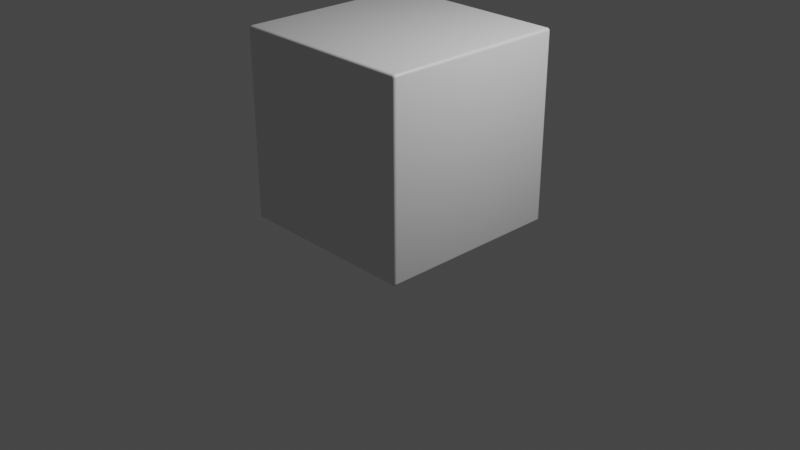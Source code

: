 # Source: BuildlingBlock.blend  (saved by Blender 2.91.10; exported with 4.5.12 LTS)
import bpy
from mathutils import Matrix  # noqa: F401  (used for matrix-valued properties, if any)

bpy.ops.wm.read_factory_settings(use_empty=True)
scene = bpy.context.scene
scene.name = 'Scene'

# ---- collections
col_collection = bpy.data.collections.new('Collection'); scene.collection.children.link(col_collection)

# ---- materials (node trees are filled in below, after node groups)
mat_material = bpy.data.materials.new('Material')
mat_material.alpha_threshold = 0.0
mat_material.use_transparent_shadow = False
mat_material.line_color = (0.0, 0.0, 0.0, 1.0)

# ---- material node trees
mat_material.use_nodes = True; mat_material.node_tree.nodes.clear()
_N = mat_material.node_tree.nodes; _L = mat_material.node_tree.links
n0 = _N.new('ShaderNodeOutputMaterial'); n0.name = 'Material Output'; n0.location = (300, 300)
n1 = _N.new('ShaderNodeBsdfPrincipled'); n1.name = 'Principled BSDF'; n1.location = (10, 300)
n1.distribution = 'GGX'
n1.subsurface_method = 'BURLEY'
n1.inputs[2].default_value = 0.4
n1.inputs[3].default_value = 1.45
n1.inputs[27].default_value = (0.0, 0.0, 0.0, 1.0)
n1.inputs[28].default_value = 1.0
_L.new(n1.outputs[0], n0.inputs[0])
n0.is_active_output = True

# ---- world
world_world = bpy.data.worlds.new('World'); scene.world = world_world
world_world.use_nodes = True; world_world.node_tree.nodes.clear()
_N = world_world.node_tree.nodes; _L = world_world.node_tree.links
n0 = _N.new('ShaderNodeOutputWorld'); n0.name = 'World Output'; n0.location = (300, 300)
n1 = _N.new('ShaderNodeBackground'); n1.name = 'Background'; n1.location = (10, 300)
n1.inputs[0].default_value = (0.05088, 0.05088, 0.05088, 1.0)
_L.new(n1.outputs[0], n0.inputs[0])
n0.is_active_output = True
world_world.color = (0.05088, 0.05088, 0.05088)
world_world.use_sun_shadow = False
world_world.sun_shadow_jitter_overblur = 0.0

# ---- cameras
cam_camera = bpy.data.cameras.new('Camera')
cam_camera.clip_end = 100.0
cam_camera.ortho_scale = 7.314

# ---- lights
light_light = bpy.data.lights.new('Light', 'POINT')
light_light.transmission_factor = 0.0
light_light.energy = 1000.0
light_light.shadow_soft_size = 0.1
light_light.shadow_maximum_resolution = 0.006
light_light.use_absolute_resolution = True

# ---- meshes
me_cube = bpy.data.meshes.new('Cube')
me_cube.from_pydata([(0.9696, 0.9995, 0.9693), (0.9696, 0.9696, 0.9993), (0.9995, 0.9696, 0.9693), (0.9696, 0.9955, 0.9843), (0.9845, 0.9955, 0.9693), (0.9839, 0.9916, 0.9836), (0.9845, 0.9696, 0.9952), (0.9696, 0.9845, 0.9953), (0.9839, 0.9839, 0.9914), (0.9955, 0.9845, 0.9693), (0.9955, 0.9696, 0.9843), (0.9916, 0.9839, 0.9836), (0.9696, 0.9696, -0.9996), (0.9696, 0.9995, -0.9696), (0.9995, 0.9696, -0.9696), (0.9696, 0.9845, -0.9956), (0.9845, 0.9696, -0.9956), (0.9839, 0.9839, -0.9917), (0.9845, 0.9955, -0.9696), (0.9696, 0.9955, -0.9846), (0.9839, 0.9916, -0.9839), (0.9955, 0.9696, -0.9846), (0.9955, 0.9845, -0.9696), (0.9916, 0.9839, -0.9839), (0.9995, -0.9696, 0.9693), (0.9696, -0.9696, 0.9993), (0.9696, -0.9995, 0.9693), (0.9955, -0.9696, 0.9843), (0.9955, -0.9845, 0.9693), (0.9916, -0.9839, 0.9836), (0.9696, -0.9845, 0.9953), (0.9845, -0.9696, 0.9952), (0.9839, -0.9839, 0.9914), (0.9845, -0.9955, 0.9693), (0.9696, -0.9955, 0.9843), (0.9839, -0.9916, 0.9836), (0.9995, -0.9696, -0.9696), (0.9696, -0.9995, -0.9696), (0.9696, -0.9696, -0.9996), (0.9955, -0.9845, -0.9696), (0.9955, -0.9696, -0.9846), (0.9916, -0.9839, -0.9839), (0.9696, -0.9955, -0.9846), (0.9845, -0.9955, -0.9696), (0.9839, -0.9916, -0.9839), (0.9845, -0.9696, -0.9956), (0.9696, -0.9845, -0.9956), (0.9839, -0.9839, -0.9917), (-0.9696, 0.9995, 0.9697), (-0.9995, 0.9696, 0.9697), (-0.9696, 0.9696, 0.9997), (-0.9845, 0.9955, 0.9697), (-0.9696, 0.9955, 0.9847), (-0.9839, 0.9916, 0.984), (-0.9955, 0.9696, 0.9847), (-0.9955, 0.9845, 0.9697), (-0.9916, 0.9839, 0.984), (-0.9696, 0.9845, 0.9957), (-0.9845, 0.9696, 0.9957), (-0.9839, 0.9839, 0.9918), (-0.9995, 0.9696, -0.9696), (-0.9696, 0.9995, -0.9696), (-0.9696, 0.9696, -0.9996), (-0.9955, 0.9845, -0.9696), (-0.9955, 0.9696, -0.9846), (-0.9916, 0.9839, -0.9839), (-0.9696, 0.9955, -0.9846), (-0.9845, 0.9955, -0.9696), (-0.9839, 0.9916, -0.9839), (-0.9845, 0.9696, -0.9956), (-0.9696, 0.9845, -0.9956), (-0.9839, 0.9839, -0.9917), (-0.9995, -0.9696, 0.9697), (-0.9696, -0.9995, 0.9697), (-0.9696, -0.9696, 0.9997), (-0.9955, -0.9845, 0.9697), (-0.9955, -0.9696, 0.9847), (-0.9916, -0.9839, 0.984), (-0.9696, -0.9955, 0.9847), (-0.9845, -0.9955, 0.9697), (-0.9839, -0.9916, 0.984), (-0.9845, -0.9696, 0.9957), (-0.9696, -0.9845, 0.9957), (-0.9839, -0.9839, 0.9918), (-0.9696, -0.9696, -0.9996), (-0.9696, -0.9995, -0.9696), (-0.9995, -0.9696, -0.9696), (-0.9696, -0.9845, -0.9956), (-0.9845, -0.9696, -0.9956), (-0.9839, -0.9839, -0.9917), (-0.9845, -0.9955, -0.9696), (-0.9696, -0.9955, -0.9846), (-0.9839, -0.9916, -0.9839), (-0.9955, -0.9696, -0.9846), (-0.9955, -0.9845, -0.9696), (-0.9916, -0.9839, -0.9839)], [], [(62, 12, 38, 84), (86, 72, 49, 60), (37, 26, 73, 85), (1, 50, 74, 25), (14, 2, 24, 36), (0, 3, 5, 4), (3, 7, 8, 5), (1, 6, 8, 7), (6, 10, 11, 8), (2, 9, 11, 10), (9, 4, 5, 11), (5, 8, 11), (12, 15, 17, 16), (15, 19, 20, 17), (13, 18, 20, 19), (18, 22, 23, 20), (14, 21, 23, 22), (21, 16, 17, 23), (17, 20, 23), (24, 27, 29, 28), (27, 31, 32, 29), (25, 30, 32, 31), (30, 34, 35, 32), (26, 33, 35, 34), (33, 28, 29, 35), (29, 32, 35), (36, 39, 41, 40), (39, 43, 44, 41), (37, 42, 44, 43), (42, 46, 47, 44), (38, 45, 47, 46), (45, 40, 41, 47), (41, 44, 47), (48, 51, 53, 52), (51, 55, 56, 53), (49, 54, 56, 55), (54, 58, 59, 56), (50, 57, 59, 58), (57, 52, 53, 59), (53, 56, 59), (60, 63, 65, 64), (63, 67, 68, 65), (61, 66, 68, 67), (66, 70, 71, 68), (62, 69, 71, 70), (69, 64, 65, 71), (65, 68, 71), (72, 75, 77, 76), (75, 79, 80, 77), (73, 78, 80, 79), (78, 82, 83, 80), (74, 81, 83, 82), (81, 76, 77, 83), (77, 80, 83), (84, 87, 89, 88), (87, 91, 92, 89), (85, 90, 92, 91), (90, 94, 95, 92), (86, 93, 95, 94), (93, 88, 89, 95), (89, 92, 95), (62, 84, 88, 69), (69, 88, 93, 64), (64, 93, 86, 60), (12, 62, 70, 15), (15, 70, 66, 19), (19, 66, 61, 13), (2, 14, 22, 9), (9, 22, 18, 4), (4, 18, 13, 0), (85, 73, 79, 90), (90, 79, 75, 94), (94, 75, 72, 86), (26, 37, 43, 33), (33, 43, 39, 28), (28, 39, 36, 24), (48, 61, 67, 51), (51, 67, 63, 55), (55, 63, 60, 49), (25, 74, 82, 30), (30, 82, 78, 34), (34, 78, 73, 26), (1, 25, 31, 6), (6, 31, 27, 10), (10, 27, 24, 2), (84, 38, 46, 87), (87, 46, 42, 91), (91, 42, 37, 85), (74, 50, 58, 81), (81, 58, 54, 76), (76, 54, 49, 72), (50, 1, 7, 57), (57, 7, 3, 52), (52, 3, 0, 48), (38, 12, 16, 45), (45, 16, 21, 40), (40, 21, 14, 36), (61, 48, 0, 13)])
me_cube.polygons.foreach_set('use_smooth', [True] * 98)
_uv = me_cube.uv_layers.new(name='UVMap')
_uv.uv.foreach_set('vector', [0.4963, 0.1287, 0.4963, 0.3713, 0.2537, 0.3713, 0.2537, 0.1287, 0.9963, 0.3787, 0.9963, 0.6213, 0.7537, 0.6213, 0.7537, 0.3787, 0.2463, 0.3787, 0.2463, 0.6213, 0.003745, 0.6213, 0.003747, 0.3787, 0.4963, 0.6287, 0.4963, 0.8713, 0.2537, 0.8713, 0.2537, 0.6287, 0.4963, 0.3787, 0.4963, 0.6213, 0.2537, 0.6213, 0.2537, 0.3787, 0.5037, 0.6213, 0.5037, 0.6231, 0.502, 0.623, 0.5019, 0.6213, 0.5037, 0.6231, 0.5037, 0.625, 0.502, 0.625, 0.502, 0.623, 0.4963, 0.6287, 0.4963, 0.6269, 0.498, 0.627, 0.4981, 0.6287, 0.4963, 0.6269, 0.4963, 0.625, 0.498, 0.625, 0.498, 0.627, 0.4963, 0.6213, 0.4981, 0.6213, 0.498, 0.623, 0.4963, 0.6231, 0.4981, 0.6213, 0.5, 0.6213, 0.5, 0.623, 0.498, 0.623, 0.502, 0.623, 0.502, 0.625, 0.5, 0.623, 0.4963, 0.3713, 0.4981, 0.3713, 0.498, 0.373, 0.4963, 0.3731, 0.4981, 0.3713, 0.5, 0.3713, 0.5, 0.373, 0.498, 0.373, 0.5037, 0.3787, 0.5019, 0.3787, 0.502, 0.377, 0.5037, 0.3769, 0.5019, 0.3787, 0.5, 0.3787, 0.5, 0.377, 0.502, 0.377, 0.4963, 0.3787, 0.4963, 0.3769, 0.498, 0.377, 0.4981, 0.3787, 0.4963, 0.3769, 0.4963, 0.375, 0.498, 0.375, 0.498, 0.377, 0.498, 0.373, 0.5, 0.373, 0.498, 0.375, 0.2537, 0.6213, 0.2537, 0.6231, 0.252, 0.623, 0.2519, 0.6213, 0.2537, 0.6231, 0.2537, 0.625, 0.252, 0.625, 0.252, 0.623, 0.2537, 0.6287, 0.2519, 0.6287, 0.252, 0.627, 0.2537, 0.6269, 0.2463, 0.6245, 0.2463, 0.625, 0.248, 0.625, 0.248, 0.624, 0.2463, 0.6213, 0.2481, 0.6213, 0.248, 0.623, 0.2463, 0.6231, 0.2481, 0.6213, 0.25, 0.6213, 0.25, 0.623, 0.248, 0.623, 0.252, 0.623, 0.252, 0.625, 0.25, 0.623, 0.2537, 0.3787, 0.2519, 0.3787, 0.252, 0.377, 0.2537, 0.3769, 0.2519, 0.3787, 0.25, 0.3787, 0.25, 0.377, 0.252, 0.377, 0.2463, 0.3787, 0.2463, 0.3769, 0.248, 0.377, 0.2481, 0.3787, 0.2505, 0.3713, 0.25, 0.3713, 0.25, 0.373, 0.251, 0.373, 0.2537, 0.3713, 0.2537, 0.3731, 0.252, 0.373, 0.2519, 0.3713, 0.2537, 0.3731, 0.2537, 0.375, 0.252, 0.375, 0.252, 0.373, 0.252, 0.377, 0.25, 0.377, 0.252, 0.375, 0.7463, 0.6213, 0.7481, 0.6213, 0.748, 0.623, 0.7463, 0.6231, 0.7481, 0.6213, 0.75, 0.6213, 0.75, 0.623, 0.748, 0.623, 0.7537, 0.6213, 0.7537, 0.6231, 0.752, 0.623, 0.7519, 0.6213, 0.7537, 0.6231, 0.7537, 0.625, 0.752, 0.625, 0.752, 0.623, 0.4963, 0.8713, 0.4981, 0.8713, 0.498, 0.873, 0.4963, 0.8731, 0.7463, 0.6245, 0.7463, 0.625, 0.748, 0.625, 0.748, 0.624, 0.751, 0.623, 0.75, 0.623, 0.752, 0.625, 0.7537, 0.3787, 0.7519, 0.3787, 0.752, 0.377, 0.7537, 0.3769, 0.7519, 0.3787, 0.75, 0.3787, 0.75, 0.377, 0.752, 0.377, 0.7463, 0.3787, 0.7463, 0.3769, 0.748, 0.377, 0.7481, 0.3787, 0.4995, 0.1287, 0.5, 0.1287, 0.5, 0.127, 0.499, 0.127, 0.4963, 0.1287, 0.4963, 0.1269, 0.498, 0.127, 0.4981, 0.1287, 0.4963, 0.1269, 0.4963, 0.125, 0.498, 0.125, 0.498, 0.127, 0.752, 0.377, 0.75, 0.377, 0.752, 0.375, 0.9963, 0.6213, 0.9981, 0.6213, 0.998, 0.623, 0.9963, 0.6231, 0.9981, 0.6213, 1.0, 0.6213, 1.0, 0.623, 0.998, 0.623, 0.003745, 0.6213, 0.003745, 0.6231, 0.001954, 0.623, 0.001875, 0.6213, 0.003745, 0.6231, 0.003745, 0.625, 0.001954, 0.625, 0.001954, 0.623, 0.2537, 0.8713, 0.2537, 0.8731, 0.252, 0.873, 0.2519, 0.8713, 0.9963, 0.6245, 0.9963, 0.625, 0.998, 0.625, 0.998, 0.624, 0.998, 0.623, 1.0, 0.623, 0.998, 0.625, 0.2537, 0.1287, 0.2519, 0.1287, 0.252, 0.127, 0.2537, 0.1269, 0.2519, 0.1287, 0.25, 0.1287, 0.25, 0.127, 0.252, 0.127, 0.003747, 0.3787, 0.001877, 0.3787, 0.001956, 0.377, 0.003747, 0.3769, 0.9995, 0.3787, 1.0, 0.3787, 1.0, 0.377, 0.999, 0.377, 0.9963, 0.3787, 0.9963, 0.3769, 0.998, 0.377, 0.9981, 0.3787, 0.2537, 0.1255, 0.2537, 0.125, 0.252, 0.125, 0.252, 0.126, 0.252, 0.127, 0.25, 0.127, 0.252, 0.125, 0.4963, 0.1287, 0.2537, 0.1287, 0.2537, 0.1269, 0.4963, 0.1269, 0.4963, 0.1269, 0.2537, 0.1269, 0.2537, 0.125, 0.4963, 0.125, 0.7537, 0.3769, 0.9963, 0.3769, 0.9963, 0.3787, 0.7537, 0.3787, 0.4963, 0.3713, 0.4963, 0.1287, 0.4981, 0.1287, 0.4981, 0.3713, 0.4981, 0.3713, 0.4981, 0.1287, 0.5, 0.1287, 0.5, 0.3713, 0.5037, 0.3769, 0.7463, 0.3769, 0.7463, 0.3787, 0.5037, 0.3787, 0.4963, 0.6213, 0.4963, 0.3787, 0.4981, 0.3787, 0.4981, 0.6213, 0.4981, 0.6213, 0.4981, 0.3787, 0.5019, 0.3787, 0.5019, 0.6213, 0.5019, 0.6213, 0.5019, 0.3787, 0.5037, 0.3787, 0.5037, 0.6213, 0.003747, 0.3787, 0.003745, 0.6213, 0.001875, 0.6213, 0.001877, 0.3787, 1.0, 0.3787, 1.0, 0.6213, 0.9981, 0.6213, 0.9981, 0.3787, 0.9981, 0.3787, 0.9981, 0.6213, 0.9963, 0.6213, 0.9963, 0.3787, 0.2463, 0.6213, 0.2463, 0.3787, 0.2481, 0.3787, 0.2481, 0.6213, 0.2481, 0.6213, 0.2481, 0.3787, 0.2519, 0.3787, 0.2519, 0.6213, 0.2519, 0.6213, 0.2519, 0.3787, 0.2537, 0.3787, 0.2537, 0.6213, 0.7463, 0.6213, 0.7463, 0.3787, 0.7481, 0.3787, 0.7481, 0.6213, 0.7481, 0.6213, 0.7481, 0.3787, 0.7519, 0.3787, 0.7519, 0.6213, 0.7519, 0.6213, 0.7519, 0.3787, 0.7537, 0.3787, 0.7537, 0.6213, 0.2537, 0.6287, 0.2537, 0.8713, 0.2519, 0.8713, 0.2519, 0.6287, 0.2463, 0.625, 0.003745, 0.625, 0.003745, 0.6231, 0.2463, 0.6231, 0.2463, 0.6231, 0.003745, 0.6231, 0.003745, 0.6213, 0.2463, 0.6213, 0.4963, 0.6287, 0.2537, 0.6287, 0.2537, 0.6269, 0.4963, 0.6269, 0.4963, 0.6269, 0.2537, 0.6269, 0.2537, 0.6231, 0.4963, 0.6231, 0.4963, 0.6231, 0.2537, 0.6231, 0.2537, 0.6213, 0.4963, 0.6213, 0.2537, 0.1287, 0.2537, 0.3713, 0.2519, 0.3713, 0.2519, 0.1287, 0.2519, 0.1287, 0.2519, 0.3713, 0.25, 0.3713, 0.25, 0.1287, 0.003747, 0.3769, 0.2463, 0.3769, 0.2463, 0.3787, 0.003747, 0.3787, 0.2537, 0.8713, 0.4963, 0.8713, 0.4963, 0.8731, 0.2537, 0.8731, 0.9963, 0.625, 0.7537, 0.625, 0.7537, 0.6231, 0.9963, 0.6231, 0.9963, 0.6231, 0.7537, 0.6231, 0.7537, 0.6213, 0.9963, 0.6213, 0.4963, 0.8713, 0.4963, 0.6287, 0.4981, 0.6287, 0.4981, 0.8713, 0.7463, 0.625, 0.5037, 0.625, 0.5037, 0.6231, 0.7463, 0.6231, 0.7463, 0.6231, 0.5037, 0.6231, 0.5037, 0.6213, 0.7463, 0.6213, 0.2537, 0.3713, 0.4963, 0.3713, 0.4963, 0.3731, 0.2537, 0.3731, 0.2537, 0.3731, 0.4963, 0.3731, 0.4963, 0.3769, 0.2537, 0.3769, 0.2537, 0.3769, 0.4963, 0.3769, 0.4963, 0.3787, 0.2537, 0.3787, 0.7463, 0.3787, 0.7463, 0.6213, 0.5037, 0.6213, 0.5037, 0.3787])
me_cube.materials.append(mat_material)
me_cube.use_remesh_preserve_volume = False
me_cube.use_remesh_preserve_attributes = False
me_cube.use_mirror_vertex_groups = False
me_cube.update()

# ---- objects
ob_cube = bpy.data.objects.new('Cube', me_cube)
ob_light = bpy.data.objects.new('Light', light_light)
ob_camera = bpy.data.objects.new('Camera', cam_camera)

# ---- transforms, parenting, visibility, modifiers, constraints
ob_cube.location = (0.0, 0.0, 0.9996)
ob_cube.lock_rotations_4d = False
ob_cube.empty_display_type = 'ARROWS'
ob_cube.lineart.crease_threshold = 0.0
ob_light.location = (4.076, 1.005, 5.904)
ob_light.rotation_euler = (0.6503, 0.05522, 1.866)
ob_light.lock_rotations_4d = False
ob_light.empty_display_type = 'ARROWS'
ob_light.color = (0.0, 0.0, 0.0, 0.0)
ob_light.lineart.crease_threshold = 0.0
ob_camera.location = (7.359, -6.926, 4.958)
ob_camera.rotation_euler = (1.109, 0.0, 0.8149)
ob_camera.lock_rotations_4d = False
ob_camera.empty_display_type = 'ARROWS'
ob_camera.color = (0.0, 0.0, 0.0, 0.0)
ob_camera.display_type = 'WIRE'
ob_camera.lineart.crease_threshold = 0.0

# ---- collection membership
col_collection.objects.link(ob_cube)
col_collection.objects.link(ob_light)
col_collection.objects.link(ob_camera)

# ---- scene / render settings (as saved in the file)
scene.camera = ob_camera
scene.frame_start = 1; scene.frame_end = 250; scene.frame_set(1)
scene.render.engine = 'BLENDER_EEVEE_NEXT'
scene.cycles.use_denoising = False
scene.cycles.samples = 128
scene.cycles.sampling_pattern = 'TABULATED_SOBOL'
scene.cycles.use_adaptive_sampling = False
scene.cycles.use_light_tree = False
scene.view_settings.view_transform = 'Filmic'
bpy.context.view_layer.update()
